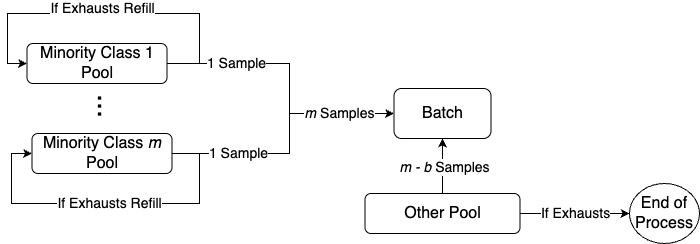

The diagram above was exported from draw.io. Its source (the exported page's mxGraphModel, read from the mxfile embedded in the PNG):
<mxGraphModel dx="889" dy="508" grid="1" gridSize="10" guides="1" tooltips="1" connect="1" arrows="1" fold="1" page="1" pageScale="1" pageWidth="827" pageHeight="1169" math="0" shadow="0">
  <root>
    <mxCell id="0" />
    <mxCell id="1" parent="0" />
    <mxCell id="K71doEK-qQbIHO96Dy4d-6" value="&lt;font style=&quot;font-size: 16px;&quot;&gt;Batch&lt;/font&gt;" style="rounded=1;whiteSpace=wrap;html=1;" parent="1" vertex="1">
      <mxGeometry x="474.5" y="105" width="97" height="50" as="geometry" />
    </mxCell>
    <mxCell id="eNS0irH-oXfqTKYcALuK-1" value="&lt;font style=&quot;font-size: 16px;&quot;&gt;&lt;font style=&quot;&quot;&gt;End&amp;nbsp;&lt;/font&gt;&lt;span style=&quot;background-color: transparent; color: light-dark(rgb(0, 0, 0), rgb(255, 255, 255));&quot;&gt;of&lt;/span&gt;&lt;/font&gt;&lt;div&gt;&lt;div&gt;&lt;font style=&quot;font-size: 16px;&quot;&gt;Process&lt;/font&gt;&lt;/div&gt;&lt;/div&gt;" style="ellipse;whiteSpace=wrap;html=1;" parent="1" vertex="1">
      <mxGeometry x="710" y="200" width="70" height="60" as="geometry" />
    </mxCell>
    <mxCell id="Y4azy1udL_q6FB-PSDT4-1" value="&lt;font style=&quot;font-size: 16px;&quot;&gt;Minority Class &lt;i style=&quot;&quot;&gt;m&lt;/i&gt; Pool&lt;/font&gt;" style="rounded=1;whiteSpace=wrap;html=1;" vertex="1" parent="1">
      <mxGeometry x="112.5" y="150" width="140" height="40" as="geometry" />
    </mxCell>
    <mxCell id="AvKgwKrPRdVCjVhDiqS0-1" style="edgeStyle=orthogonalEdgeStyle;rounded=0;orthogonalLoop=1;jettySize=auto;html=1;exitX=1;exitY=0.5;exitDx=0;exitDy=0;entryX=0;entryY=0.5;entryDx=0;entryDy=0;" edge="1" parent="1" source="Y4azy1udL_q6FB-PSDT4-2" target="K71doEK-qQbIHO96Dy4d-6">
      <mxGeometry relative="1" as="geometry">
        <mxPoint x="501.68000000000006" y="129.86000000000013" as="targetPoint" />
        <Array as="points">
          <mxPoint x="370" y="80" />
          <mxPoint x="370" y="130" />
        </Array>
      </mxGeometry>
    </mxCell>
    <mxCell id="AvKgwKrPRdVCjVhDiqS0-4" value="&lt;font style=&quot;font-size: 14px;&quot;&gt;1 Sample&lt;/font&gt;" style="edgeLabel;html=1;align=center;verticalAlign=middle;resizable=0;points=[];" vertex="1" connectable="0" parent="AvKgwKrPRdVCjVhDiqS0-1">
      <mxGeometry x="-0.4455" y="2" relative="1" as="geometry">
        <mxPoint x="-7" y="2" as="offset" />
      </mxGeometry>
    </mxCell>
    <mxCell id="Y4azy1udL_q6FB-PSDT4-2" value="&lt;font style=&quot;font-size: 16px;&quot;&gt;Minority Class 1 Pool&lt;/font&gt;" style="rounded=1;whiteSpace=wrap;html=1;" vertex="1" parent="1">
      <mxGeometry x="107.5" y="60" width="140" height="40" as="geometry" />
    </mxCell>
    <mxCell id="v3BHq4XqUV40rKCi-_Hd-1" value="&lt;span style=&quot;color: rgb(0, 0, 0); font-family: Helvetica; font-size: 29px; font-style: normal; font-variant-ligatures: normal; font-variant-caps: normal; font-weight: 400; letter-spacing: normal; orphans: 2; text-align: center; text-indent: 0px; text-transform: none; widows: 2; word-spacing: 0px; -webkit-text-stroke-width: 0px; white-space: nowrap; background-color: rgb(255, 255, 255); text-decoration-thickness: initial; text-decoration-style: initial; text-decoration-color: initial; display: inline !important; float: none;&quot;&gt;...&lt;/span&gt;" style="text;whiteSpace=wrap;html=1;rotation=90;" vertex="1" parent="1">
      <mxGeometry x="166.25" y="95" width="32.5" height="60" as="geometry" />
    </mxCell>
    <mxCell id="v3BHq4XqUV40rKCi-_Hd-10" style="edgeStyle=orthogonalEdgeStyle;rounded=0;orthogonalLoop=1;jettySize=auto;html=1;exitX=1;exitY=0.5;exitDx=0;exitDy=0;entryX=0;entryY=0.5;entryDx=0;entryDy=0;" edge="1" parent="1" source="Y4azy1udL_q6FB-PSDT4-2" target="Y4azy1udL_q6FB-PSDT4-2">
      <mxGeometry relative="1" as="geometry">
        <mxPoint x="352.5" y="50" as="sourcePoint" />
        <Array as="points">
          <mxPoint x="280" y="80" />
          <mxPoint x="280" y="30" />
          <mxPoint x="88" y="30" />
          <mxPoint x="88" y="80" />
        </Array>
      </mxGeometry>
    </mxCell>
    <mxCell id="v3BHq4XqUV40rKCi-_Hd-11" value="&lt;font style=&quot;font-size: 14px;&quot;&gt;If Exhausts Refill&lt;/font&gt;" style="edgeLabel;html=1;align=center;verticalAlign=middle;resizable=0;points=[];fontSize=12;" vertex="1" connectable="0" parent="v3BHq4XqUV40rKCi-_Hd-10">
      <mxGeometry x="-0.0125" y="-1" relative="1" as="geometry">
        <mxPoint x="-10" y="-4" as="offset" />
      </mxGeometry>
    </mxCell>
    <mxCell id="v3BHq4XqUV40rKCi-_Hd-31" style="edgeStyle=orthogonalEdgeStyle;rounded=0;orthogonalLoop=1;jettySize=auto;html=1;exitX=1;exitY=0.5;exitDx=0;exitDy=0;" edge="1" parent="1" source="v3BHq4XqUV40rKCi-_Hd-12" target="eNS0irH-oXfqTKYcALuK-1">
      <mxGeometry relative="1" as="geometry" />
    </mxCell>
    <mxCell id="v3BHq4XqUV40rKCi-_Hd-32" value="&lt;font style=&quot;font-size: 14px;&quot;&gt;If Exhausts&lt;/font&gt;" style="edgeLabel;html=1;align=center;verticalAlign=middle;resizable=0;points=[];" vertex="1" connectable="0" parent="v3BHq4XqUV40rKCi-_Hd-31">
      <mxGeometry x="0.0442" y="2" relative="1" as="geometry">
        <mxPoint x="-2" y="2" as="offset" />
      </mxGeometry>
    </mxCell>
    <mxCell id="AvKgwKrPRdVCjVhDiqS0-12" style="edgeStyle=orthogonalEdgeStyle;rounded=0;orthogonalLoop=1;jettySize=auto;html=1;exitX=0.5;exitY=0;exitDx=0;exitDy=0;" edge="1" parent="1" source="v3BHq4XqUV40rKCi-_Hd-12" target="K71doEK-qQbIHO96Dy4d-6">
      <mxGeometry relative="1" as="geometry" />
    </mxCell>
    <mxCell id="AvKgwKrPRdVCjVhDiqS0-13" value="&lt;font style=&quot;font-size: 14px;&quot;&gt;&lt;i&gt;m - b&lt;/i&gt; Samples&lt;/font&gt;" style="edgeLabel;html=1;align=center;verticalAlign=middle;resizable=0;points=[];fontSize=13;" vertex="1" connectable="0" parent="AvKgwKrPRdVCjVhDiqS0-12">
      <mxGeometry x="-0.0485" y="-2" relative="1" as="geometry">
        <mxPoint as="offset" />
      </mxGeometry>
    </mxCell>
    <mxCell id="v3BHq4XqUV40rKCi-_Hd-12" value="&lt;font style=&quot;font-size: 16px;&quot;&gt;Other Pool&lt;/font&gt;" style="rounded=1;whiteSpace=wrap;html=1;" vertex="1" parent="1">
      <mxGeometry x="445.5" y="210" width="155" height="40" as="geometry" />
    </mxCell>
    <mxCell id="v3BHq4XqUV40rKCi-_Hd-18" style="edgeStyle=orthogonalEdgeStyle;rounded=0;orthogonalLoop=1;jettySize=auto;html=1;exitX=1;exitY=0.5;exitDx=0;exitDy=0;entryX=0;entryY=0.5;entryDx=0;entryDy=0;" edge="1" parent="1" source="Y4azy1udL_q6FB-PSDT4-1" target="Y4azy1udL_q6FB-PSDT4-1">
      <mxGeometry relative="1" as="geometry">
        <mxPoint x="356.5" y="200" as="sourcePoint" />
        <Array as="points">
          <mxPoint x="280" y="170" />
          <mxPoint x="280" y="220" />
          <mxPoint x="92" y="220" />
          <mxPoint x="92" y="170" />
        </Array>
      </mxGeometry>
    </mxCell>
    <mxCell id="v3BHq4XqUV40rKCi-_Hd-19" value="&lt;font style=&quot;font-size: 14px;&quot;&gt;If Exhausts Refill&lt;/font&gt;" style="edgeLabel;html=1;align=center;verticalAlign=middle;resizable=0;points=[];" vertex="1" connectable="0" parent="v3BHq4XqUV40rKCi-_Hd-18">
      <mxGeometry x="-0.1587" y="-4" relative="1" as="geometry">
        <mxPoint x="-27" y="4" as="offset" />
      </mxGeometry>
    </mxCell>
    <mxCell id="AvKgwKrPRdVCjVhDiqS0-5" style="edgeStyle=orthogonalEdgeStyle;rounded=0;orthogonalLoop=1;jettySize=auto;html=1;exitX=1;exitY=0.5;exitDx=0;exitDy=0;entryX=0;entryY=0.5;entryDx=0;entryDy=0;" edge="1" parent="1" source="Y4azy1udL_q6FB-PSDT4-1" target="K71doEK-qQbIHO96Dy4d-6">
      <mxGeometry relative="1" as="geometry">
        <mxPoint x="500.96000000000004" y="129.86000000000013" as="targetPoint" />
        <Array as="points">
          <mxPoint x="370" y="170" />
          <mxPoint x="370" y="130" />
        </Array>
      </mxGeometry>
    </mxCell>
    <mxCell id="AvKgwKrPRdVCjVhDiqS0-6" value="&lt;font style=&quot;font-size: 14px;&quot;&gt;1 Sample&lt;/font&gt;" style="edgeLabel;html=1;align=center;verticalAlign=middle;resizable=0;points=[];" vertex="1" connectable="0" parent="AvKgwKrPRdVCjVhDiqS0-5">
      <mxGeometry x="-0.4608" y="2" relative="1" as="geometry">
        <mxPoint x="-5" y="2" as="offset" />
      </mxGeometry>
    </mxCell>
    <mxCell id="AvKgwKrPRdVCjVhDiqS0-10" value="&lt;font style=&quot;font-size: 14px;&quot;&gt;&lt;i style=&quot;&quot;&gt;m&lt;/i&gt; Samples&lt;/font&gt;" style="edgeLabel;html=1;align=center;verticalAlign=middle;resizable=0;points=[];" vertex="1" connectable="0" parent="AvKgwKrPRdVCjVhDiqS0-5">
      <mxGeometry x="0.5443" relative="1" as="geometry">
        <mxPoint x="4" as="offset" />
      </mxGeometry>
    </mxCell>
  </root>
</mxGraphModel>